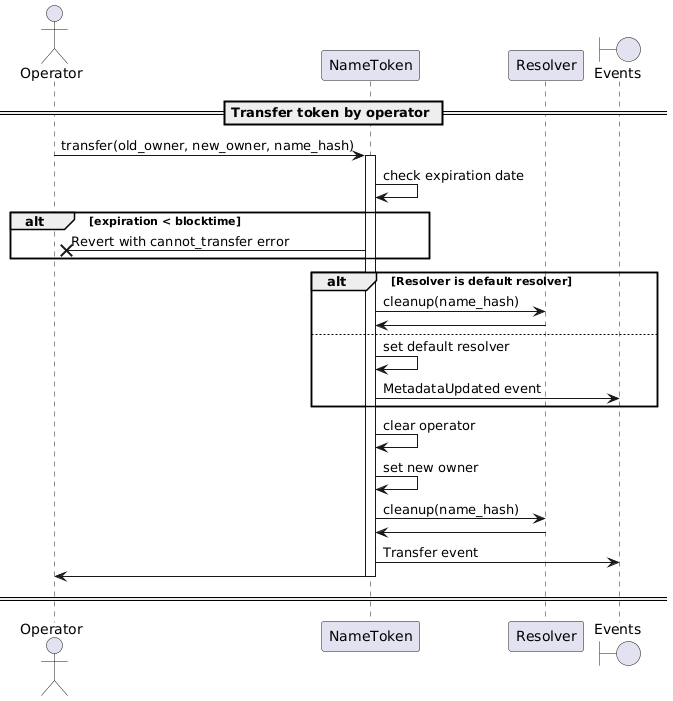

The diagram above was rendered by PlantUML. Its source (embedded in the PNG):
@startuml
'https://plantuml.com/sequence-diagram

'autonumber
actor Operator
participant "NameToken"
participant "Resolver"
boundary "Events"

== Transfer token by operator ==

Operator -> NameToken: transfer(old_owner, new_owner, name_hash)
activate NameToken
NameToken -> NameToken: check expiration date
alt expiration < blocktime
    NameToken ->X Operator: Revert with cannot_transfer error
end
alt Resolver is default resolver
    NameToken -> Resolver: cleanup(name_hash)
    Resolver -> NameToken:
else
    NameToken -> NameToken : set default resolver
    NameToken -> "Events": MetadataUpdated event
end
NameToken -> NameToken: clear operator
NameToken -> NameToken : set new owner
NameToken -> Resolver: cleanup(name_hash)
Resolver -> NameToken:
NameToken -> "Events": Transfer event
NameToken -> Operator
deactivate NameToken

== ==

@enduml